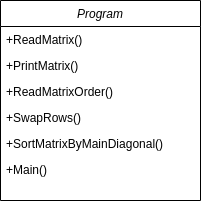

The diagram above was exported from draw.io. Its source (the exported page's mxGraphModel, read from the mxfile embedded in the PNG):
<mxGraphModel dx="1360" dy="843" grid="1" gridSize="10" guides="1" tooltips="1" connect="1" arrows="1" fold="1" page="1" pageScale="1" pageWidth="827" pageHeight="1169" math="0" shadow="0">
  <root>
    <mxCell id="WIyWlLk6GJQsqaUBKTNV-0" />
    <mxCell id="WIyWlLk6GJQsqaUBKTNV-1" parent="WIyWlLk6GJQsqaUBKTNV-0" />
    <mxCell id="zkfFHV4jXpPFQw0GAbJ--0" value="Program" style="swimlane;fontStyle=2;align=center;verticalAlign=top;childLayout=stackLayout;horizontal=1;startSize=26;horizontalStack=0;resizeParent=1;resizeLast=0;collapsible=1;marginBottom=0;rounded=0;shadow=0;strokeWidth=1;" parent="WIyWlLk6GJQsqaUBKTNV-1" vertex="1">
      <mxGeometry x="220" y="120" width="200" height="200" as="geometry">
        <mxRectangle x="230" y="140" width="160" height="26" as="alternateBounds" />
      </mxGeometry>
    </mxCell>
    <mxCell id="zkfFHV4jXpPFQw0GAbJ--1" value="+ReadMatrix()" style="text;align=left;verticalAlign=top;spacingLeft=4;spacingRight=4;overflow=hidden;rotatable=0;points=[[0,0.5],[1,0.5]];portConstraint=eastwest;" parent="zkfFHV4jXpPFQw0GAbJ--0" vertex="1">
      <mxGeometry y="26" width="200" height="26" as="geometry" />
    </mxCell>
    <mxCell id="zkfFHV4jXpPFQw0GAbJ--2" value="+PrintMatrix()" style="text;align=left;verticalAlign=top;spacingLeft=4;spacingRight=4;overflow=hidden;rotatable=0;points=[[0,0.5],[1,0.5]];portConstraint=eastwest;rounded=0;shadow=0;html=0;" parent="zkfFHV4jXpPFQw0GAbJ--0" vertex="1">
      <mxGeometry y="52" width="200" height="26" as="geometry" />
    </mxCell>
    <mxCell id="zkfFHV4jXpPFQw0GAbJ--3" value="+ReadMatrixOrder()&#10;" style="text;align=left;verticalAlign=top;spacingLeft=4;spacingRight=4;overflow=hidden;rotatable=0;points=[[0,0.5],[1,0.5]];portConstraint=eastwest;rounded=0;shadow=0;html=0;" parent="zkfFHV4jXpPFQw0GAbJ--0" vertex="1">
      <mxGeometry y="78" width="200" height="26" as="geometry" />
    </mxCell>
    <mxCell id="hb9W7j-PKczLqF-rz9O3-1" value="+SwapRows()" style="text;align=left;verticalAlign=top;spacingLeft=4;spacingRight=4;overflow=hidden;rotatable=0;points=[[0,0.5],[1,0.5]];portConstraint=eastwest;rounded=0;shadow=0;html=0;" vertex="1" parent="zkfFHV4jXpPFQw0GAbJ--0">
      <mxGeometry y="104" width="200" height="26" as="geometry" />
    </mxCell>
    <mxCell id="hb9W7j-PKczLqF-rz9O3-2" value="+SortMatrixByMainDiagonal()" style="text;align=left;verticalAlign=top;spacingLeft=4;spacingRight=4;overflow=hidden;rotatable=0;points=[[0,0.5],[1,0.5]];portConstraint=eastwest;rounded=0;shadow=0;html=0;" vertex="1" parent="zkfFHV4jXpPFQw0GAbJ--0">
      <mxGeometry y="130" width="200" height="26" as="geometry" />
    </mxCell>
    <mxCell id="hb9W7j-PKczLqF-rz9O3-3" value="+Main()" style="text;align=left;verticalAlign=top;spacingLeft=4;spacingRight=4;overflow=hidden;rotatable=0;points=[[0,0.5],[1,0.5]];portConstraint=eastwest;rounded=0;shadow=0;html=0;" vertex="1" parent="zkfFHV4jXpPFQw0GAbJ--0">
      <mxGeometry y="156" width="200" height="26" as="geometry" />
    </mxCell>
  </root>
</mxGraphModel>